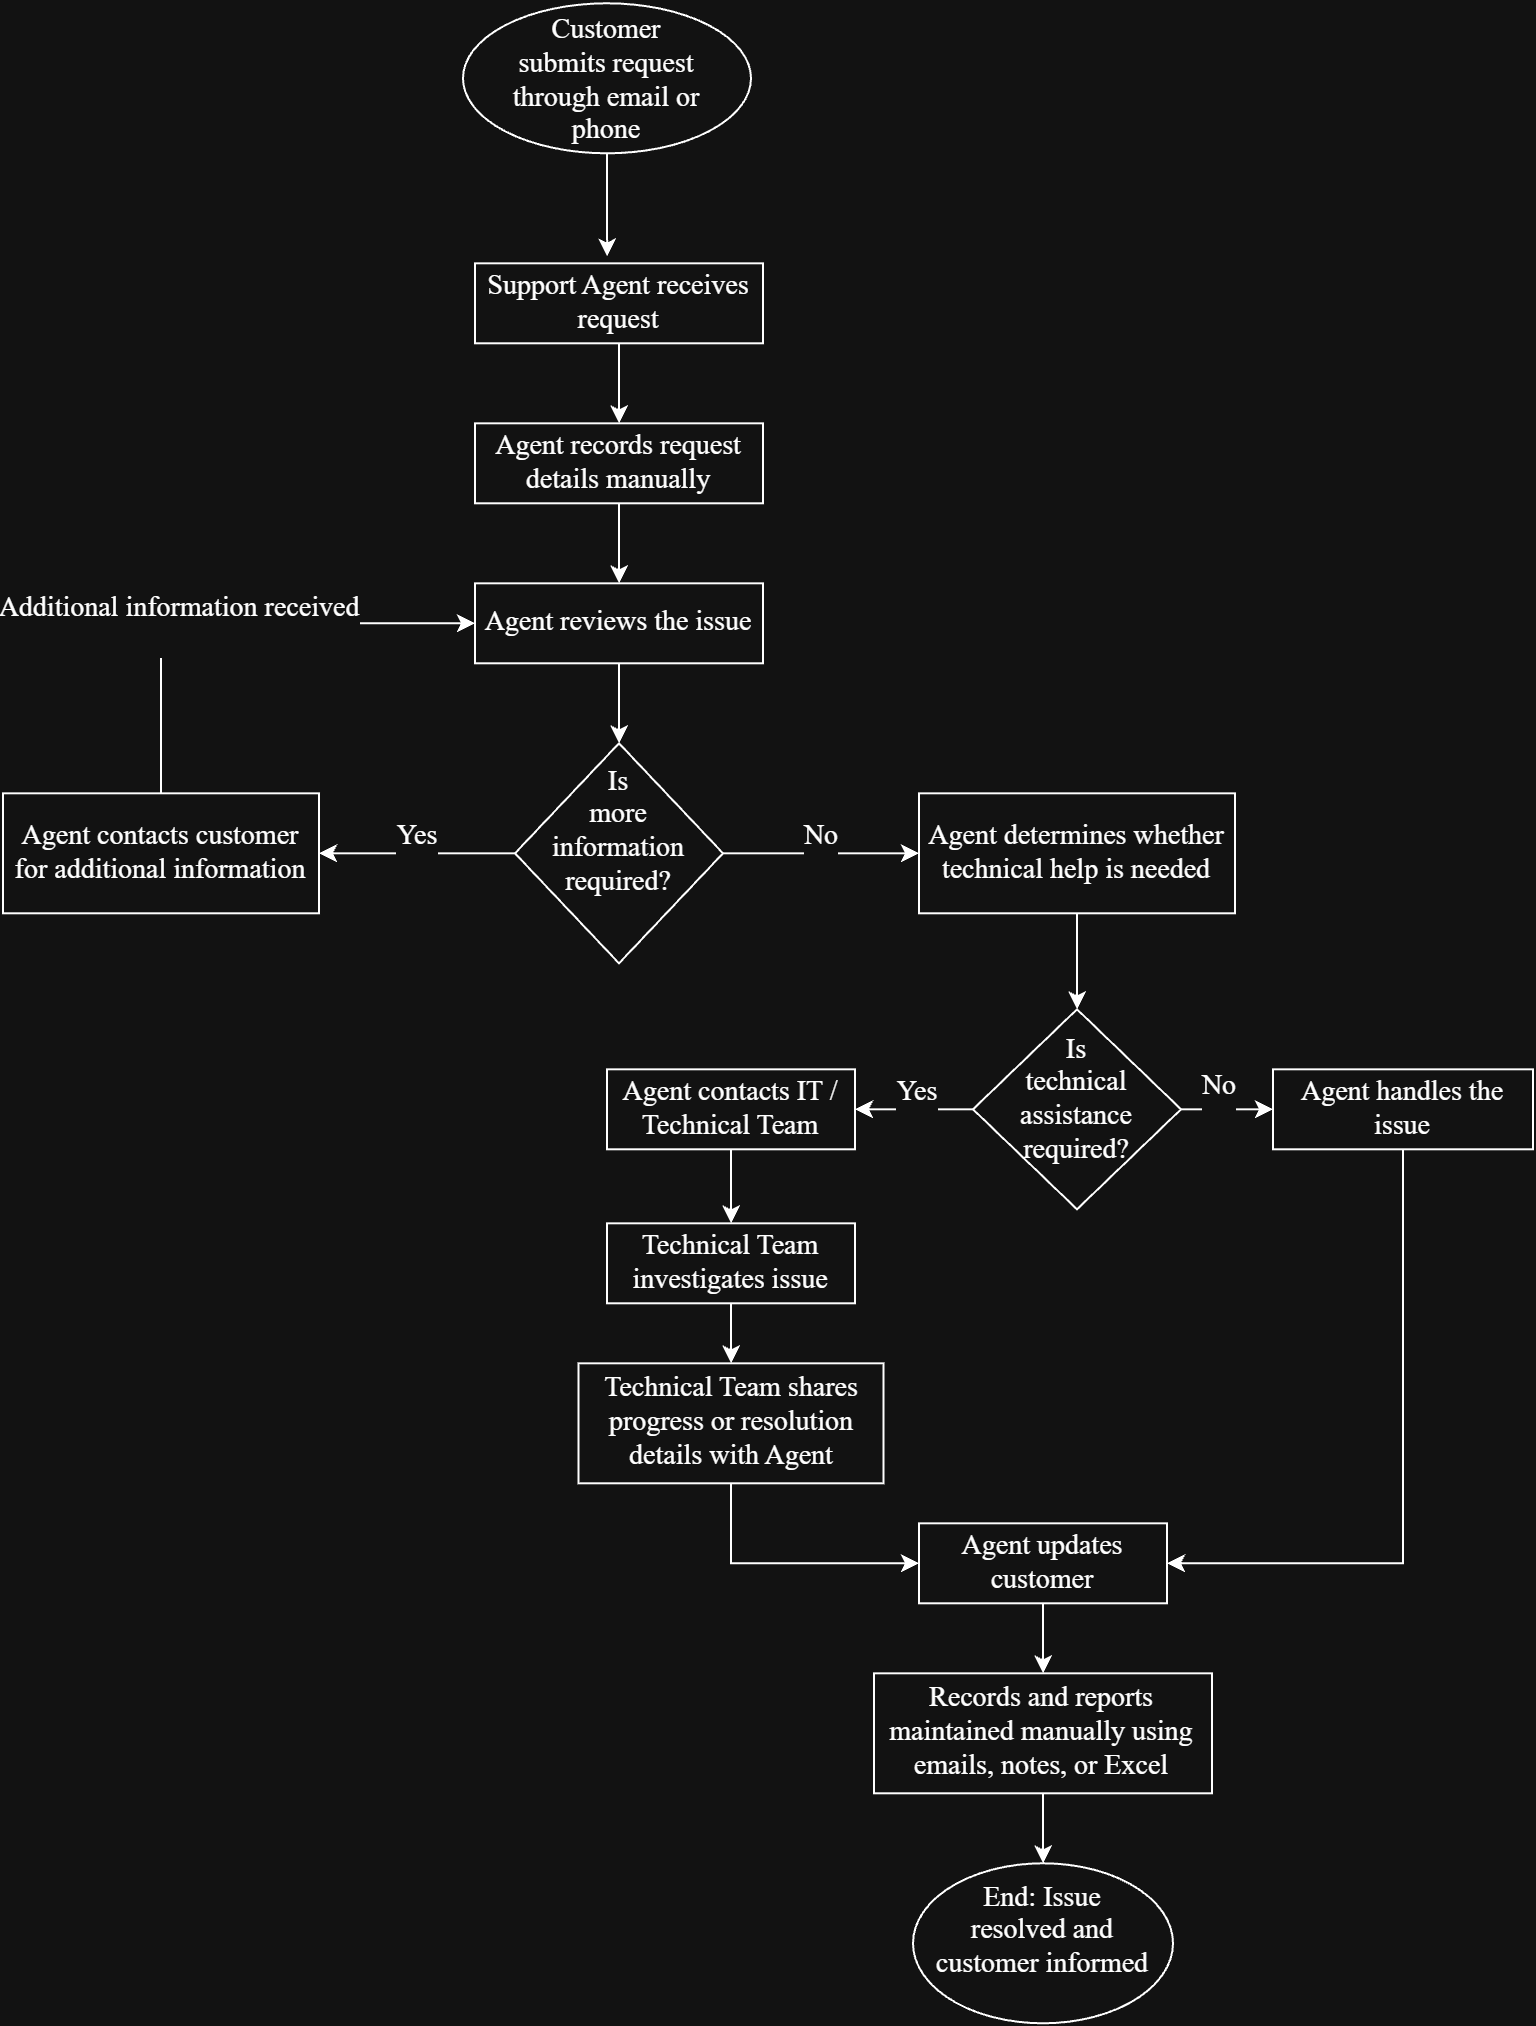

The diagram above was exported from draw.io. Its source (the exported page's mxGraphModel, read from the mxfile embedded in the PNG):
<mxGraphModel dx="981" dy="535" grid="1" gridSize="10" guides="1" tooltips="1" connect="1" arrows="1" fold="1" page="1" pageScale="1" pageWidth="827" pageHeight="1169" math="0" shadow="0">
  <root>
    <mxCell id="0" />
    <mxCell id="1" parent="0" />
    <mxCell id="IqcW_zdh4m_0bXCV0cO3-1" parent="1" style="ellipse;whiteSpace=wrap;html=1;shapeInside=1;fontFamily=Times New Roman;fontSize=14;" value="Customer submits request through email or phone" vertex="1">
      <mxGeometry height="75" width="144" x="342" y="30" as="geometry" />
    </mxCell>
    <mxCell id="IqcW_zdh4m_0bXCV0cO3-20" edge="1" parent="1" source="IqcW_zdh4m_0bXCV0cO3-2" style="edgeStyle=orthogonalEdgeStyle;rounded=0;orthogonalLoop=1;jettySize=auto;html=1;exitX=0.5;exitY=1;exitDx=0;exitDy=0;entryX=0.5;entryY=0;entryDx=0;entryDy=0;fontFamily=Times New Roman;fontSize=14;" target="IqcW_zdh4m_0bXCV0cO3-5">
      <mxGeometry relative="1" as="geometry" />
    </mxCell>
    <mxCell id="IqcW_zdh4m_0bXCV0cO3-2" parent="1" style="rounded=0;whiteSpace=wrap;html=1;fontFamily=Times New Roman;fontSize=14;" value="Support Agent receives request" vertex="1">
      <mxGeometry height="40" width="144" x="348" y="160" as="geometry" />
    </mxCell>
    <mxCell id="IqcW_zdh4m_0bXCV0cO3-21" edge="1" parent="1" source="IqcW_zdh4m_0bXCV0cO3-5" style="edgeStyle=orthogonalEdgeStyle;rounded=0;orthogonalLoop=1;jettySize=auto;html=1;exitX=0.5;exitY=1;exitDx=0;exitDy=0;entryX=0.5;entryY=0;entryDx=0;entryDy=0;fontFamily=Times New Roman;fontSize=14;" target="IqcW_zdh4m_0bXCV0cO3-6">
      <mxGeometry relative="1" as="geometry" />
    </mxCell>
    <mxCell id="IqcW_zdh4m_0bXCV0cO3-5" parent="1" style="rounded=0;whiteSpace=wrap;html=1;fontFamily=Times New Roman;fontSize=14;" value="Agent records request details manually" vertex="1">
      <mxGeometry height="40" width="144" x="348" y="240" as="geometry" />
    </mxCell>
    <mxCell id="IqcW_zdh4m_0bXCV0cO3-22" edge="1" parent="1" source="IqcW_zdh4m_0bXCV0cO3-6" style="edgeStyle=orthogonalEdgeStyle;rounded=0;orthogonalLoop=1;jettySize=auto;html=1;exitX=0.5;exitY=1;exitDx=0;exitDy=0;entryX=0.5;entryY=0;entryDx=0;entryDy=0;fontFamily=Times New Roman;fontSize=14;" target="IqcW_zdh4m_0bXCV0cO3-7">
      <mxGeometry relative="1" as="geometry" />
    </mxCell>
    <mxCell id="IqcW_zdh4m_0bXCV0cO3-6" parent="1" style="rounded=0;whiteSpace=wrap;html=1;fontFamily=Times New Roman;fontSize=14;" value="Agent reviews the issue" vertex="1">
      <mxGeometry height="40" width="144" x="348" y="320" as="geometry" />
    </mxCell>
    <mxCell id="IqcW_zdh4m_0bXCV0cO3-23" edge="1" parent="1" source="IqcW_zdh4m_0bXCV0cO3-7" style="edgeStyle=orthogonalEdgeStyle;rounded=0;orthogonalLoop=1;jettySize=auto;html=1;exitX=0;exitY=0.5;exitDx=0;exitDy=0;entryX=1;entryY=0.5;entryDx=0;entryDy=0;fontFamily=Times New Roman;fontSize=14;" target="IqcW_zdh4m_0bXCV0cO3-8" value="Yes&lt;div&gt;&lt;br&gt;&lt;/div&gt;">
      <mxGeometry relative="1" as="geometry" />
    </mxCell>
    <mxCell id="IqcW_zdh4m_0bXCV0cO3-24" edge="1" parent="1" source="IqcW_zdh4m_0bXCV0cO3-7" style="edgeStyle=orthogonalEdgeStyle;rounded=0;orthogonalLoop=1;jettySize=auto;html=1;exitX=1;exitY=0.5;exitDx=0;exitDy=0;entryX=0;entryY=0.5;entryDx=0;entryDy=0;fontFamily=Times New Roman;fontSize=14;" target="IqcW_zdh4m_0bXCV0cO3-9" value="No&lt;div&gt;&lt;br&gt;&lt;/div&gt;">
      <mxGeometry relative="1" as="geometry" />
    </mxCell>
    <mxCell id="IqcW_zdh4m_0bXCV0cO3-7" parent="1" style="rhombus;whiteSpace=wrap;html=1;shapeInside=1;fontFamily=Times New Roman;fontSize=14;" value="Is more information required?" vertex="1">
      <mxGeometry height="110" width="104" x="368" y="400" as="geometry" />
    </mxCell>
    <mxCell id="IqcW_zdh4m_0bXCV0cO3-26" edge="1" parent="1" source="IqcW_zdh4m_0bXCV0cO3-8" style="edgeStyle=orthogonalEdgeStyle;rounded=0;orthogonalLoop=1;jettySize=auto;html=1;exitX=0.5;exitY=0;exitDx=0;exitDy=0;entryX=0;entryY=0.5;entryDx=0;entryDy=0;fontFamily=Times New Roman;fontSize=14;" target="IqcW_zdh4m_0bXCV0cO3-6">
      <mxGeometry relative="1" as="geometry" />
    </mxCell>
    <mxCell id="IqcW_zdh4m_0bXCV0cO3-27" connectable="0" parent="IqcW_zdh4m_0bXCV0cO3-26" style="edgeLabel;html=1;align=center;verticalAlign=middle;resizable=0;points=[];fontFamily=Times New Roman;fontSize=14;" value="Additional information received&lt;div&gt;&lt;br&gt;&lt;/div&gt;" vertex="1">
      <mxGeometry relative="1" x="0.0486" as="geometry">
        <mxPoint x="-33" as="offset" />
      </mxGeometry>
    </mxCell>
    <mxCell id="IqcW_zdh4m_0bXCV0cO3-8" parent="1" style="rounded=0;whiteSpace=wrap;html=1;fontFamily=Times New Roman;fontSize=14;" value="Agent contacts customer for additional information" vertex="1">
      <mxGeometry height="60" width="158" x="112" y="425" as="geometry" />
    </mxCell>
    <mxCell id="IqcW_zdh4m_0bXCV0cO3-36" edge="1" parent="1" source="IqcW_zdh4m_0bXCV0cO3-9" style="edgeStyle=orthogonalEdgeStyle;rounded=0;orthogonalLoop=1;jettySize=auto;html=1;exitX=0.5;exitY=1;exitDx=0;exitDy=0;entryX=0.5;entryY=0;entryDx=0;entryDy=0;fontFamily=Times New Roman;fontSize=14;" target="IqcW_zdh4m_0bXCV0cO3-11">
      <mxGeometry relative="1" as="geometry" />
    </mxCell>
    <mxCell id="IqcW_zdh4m_0bXCV0cO3-9" parent="1" style="rounded=0;whiteSpace=wrap;html=1;fontFamily=Times New Roman;fontSize=14;" value="Agent determines whether technical help is needed" vertex="1">
      <mxGeometry height="60" width="158" x="570" y="425" as="geometry" />
    </mxCell>
    <mxCell id="IqcW_zdh4m_0bXCV0cO3-32" edge="1" parent="1" source="IqcW_zdh4m_0bXCV0cO3-11" style="edgeStyle=orthogonalEdgeStyle;rounded=0;orthogonalLoop=1;jettySize=auto;html=1;exitX=0;exitY=0.5;exitDx=0;exitDy=0;entryX=1;entryY=0.5;entryDx=0;entryDy=0;fontFamily=Times New Roman;fontSize=14;" target="IqcW_zdh4m_0bXCV0cO3-13">
      <mxGeometry relative="1" as="geometry" />
    </mxCell>
    <mxCell id="IqcW_zdh4m_0bXCV0cO3-42" connectable="0" parent="IqcW_zdh4m_0bXCV0cO3-32" style="edgeLabel;html=1;align=center;verticalAlign=middle;resizable=0;points=[];fontFamily=Times New Roman;fontSize=14;" value="Yes&lt;div&gt;&lt;br&gt;&lt;/div&gt;" vertex="1">
      <mxGeometry relative="1" x="-0.0538" y="-1" as="geometry">
        <mxPoint as="offset" />
      </mxGeometry>
    </mxCell>
    <mxCell id="IqcW_zdh4m_0bXCV0cO3-33" edge="1" parent="1" source="IqcW_zdh4m_0bXCV0cO3-11" style="edgeStyle=orthogonalEdgeStyle;rounded=0;orthogonalLoop=1;jettySize=auto;html=1;exitX=1;exitY=0.5;exitDx=0;exitDy=0;entryX=0;entryY=0.5;entryDx=0;entryDy=0;fontFamily=Times New Roman;fontSize=14;" target="IqcW_zdh4m_0bXCV0cO3-12">
      <mxGeometry relative="1" as="geometry" />
    </mxCell>
    <mxCell id="IqcW_zdh4m_0bXCV0cO3-43" connectable="0" parent="IqcW_zdh4m_0bXCV0cO3-33" style="edgeLabel;html=1;align=center;verticalAlign=middle;resizable=0;points=[];fontFamily=Times New Roman;fontSize=14;" value="No&lt;div&gt;&lt;br&gt;&lt;/div&gt;" vertex="1">
      <mxGeometry relative="1" x="-0.1925" y="4" as="geometry">
        <mxPoint as="offset" />
      </mxGeometry>
    </mxCell>
    <mxCell id="IqcW_zdh4m_0bXCV0cO3-11" parent="1" style="rhombus;whiteSpace=wrap;html=1;shapeInside=1;fontFamily=Times New Roman;fontSize=14;" value="Is technical assistance required?" vertex="1">
      <mxGeometry height="100" width="104" x="597" y="533" as="geometry" />
    </mxCell>
    <mxCell id="IqcW_zdh4m_0bXCV0cO3-35" edge="1" parent="1" source="IqcW_zdh4m_0bXCV0cO3-12" style="edgeStyle=orthogonalEdgeStyle;rounded=0;orthogonalLoop=1;jettySize=auto;html=1;exitX=0.5;exitY=1;exitDx=0;exitDy=0;entryX=1;entryY=0.5;entryDx=0;entryDy=0;fontFamily=Times New Roman;fontSize=14;" target="IqcW_zdh4m_0bXCV0cO3-16">
      <mxGeometry relative="1" as="geometry" />
    </mxCell>
    <mxCell id="IqcW_zdh4m_0bXCV0cO3-12" parent="1" style="rounded=0;whiteSpace=wrap;html=1;fontFamily=Times New Roman;fontSize=14;" value="Agent handles the issue" vertex="1">
      <mxGeometry height="40" width="130" x="747" y="563" as="geometry" />
    </mxCell>
    <mxCell id="IqcW_zdh4m_0bXCV0cO3-38" edge="1" parent="1" source="IqcW_zdh4m_0bXCV0cO3-13" style="edgeStyle=orthogonalEdgeStyle;rounded=0;orthogonalLoop=1;jettySize=auto;html=1;exitX=0.5;exitY=1;exitDx=0;exitDy=0;entryX=0.5;entryY=0;entryDx=0;entryDy=0;fontFamily=Times New Roman;fontSize=14;" target="IqcW_zdh4m_0bXCV0cO3-14">
      <mxGeometry relative="1" as="geometry" />
    </mxCell>
    <mxCell id="IqcW_zdh4m_0bXCV0cO3-13" parent="1" style="rounded=0;whiteSpace=wrap;html=1;fontFamily=Times New Roman;fontSize=14;" value="Agent contacts IT / Technical Team" vertex="1">
      <mxGeometry height="40" width="124" x="414" y="563" as="geometry" />
    </mxCell>
    <mxCell id="IqcW_zdh4m_0bXCV0cO3-39" edge="1" parent="1" source="IqcW_zdh4m_0bXCV0cO3-14" style="edgeStyle=orthogonalEdgeStyle;rounded=0;orthogonalLoop=1;jettySize=auto;html=1;exitX=0.5;exitY=1;exitDx=0;exitDy=0;entryX=0.5;entryY=0;entryDx=0;entryDy=0;fontFamily=Times New Roman;fontSize=14;" target="IqcW_zdh4m_0bXCV0cO3-15">
      <mxGeometry relative="1" as="geometry" />
    </mxCell>
    <mxCell id="IqcW_zdh4m_0bXCV0cO3-14" parent="1" style="rounded=0;whiteSpace=wrap;html=1;fontFamily=Times New Roman;fontSize=14;" value="Technical Team investigates issue" vertex="1">
      <mxGeometry height="40" width="124" x="414" y="640" as="geometry" />
    </mxCell>
    <mxCell id="IqcW_zdh4m_0bXCV0cO3-34" edge="1" parent="1" source="IqcW_zdh4m_0bXCV0cO3-15" style="edgeStyle=orthogonalEdgeStyle;rounded=0;orthogonalLoop=1;jettySize=auto;html=1;exitX=0.5;exitY=1;exitDx=0;exitDy=0;entryX=0;entryY=0.5;entryDx=0;entryDy=0;fontFamily=Times New Roman;fontSize=14;" target="IqcW_zdh4m_0bXCV0cO3-16">
      <mxGeometry relative="1" as="geometry" />
    </mxCell>
    <mxCell id="IqcW_zdh4m_0bXCV0cO3-15" parent="1" style="rounded=0;whiteSpace=wrap;html=1;fontFamily=Times New Roman;fontSize=14;" value="Technical Team shares progress or resolution details with Agent" vertex="1">
      <mxGeometry height="60" width="152.5" x="399.75" y="710" as="geometry" />
    </mxCell>
    <mxCell id="IqcW_zdh4m_0bXCV0cO3-40" edge="1" parent="1" source="IqcW_zdh4m_0bXCV0cO3-16" style="edgeStyle=orthogonalEdgeStyle;rounded=0;orthogonalLoop=1;jettySize=auto;html=1;exitX=0.5;exitY=1;exitDx=0;exitDy=0;entryX=0.5;entryY=0;entryDx=0;entryDy=0;fontFamily=Times New Roman;fontSize=14;" target="IqcW_zdh4m_0bXCV0cO3-17">
      <mxGeometry relative="1" as="geometry" />
    </mxCell>
    <mxCell id="IqcW_zdh4m_0bXCV0cO3-16" parent="1" style="rounded=0;whiteSpace=wrap;html=1;fontFamily=Times New Roman;fontSize=14;" value="Agent updates customer" vertex="1">
      <mxGeometry height="40" width="124" x="570" y="790" as="geometry" />
    </mxCell>
    <mxCell id="IqcW_zdh4m_0bXCV0cO3-41" edge="1" parent="1" source="IqcW_zdh4m_0bXCV0cO3-17" style="edgeStyle=orthogonalEdgeStyle;rounded=0;orthogonalLoop=1;jettySize=auto;html=1;exitX=0.5;exitY=1;exitDx=0;exitDy=0;entryX=0.5;entryY=0;entryDx=0;entryDy=0;fontFamily=Times New Roman;fontSize=14;" target="IqcW_zdh4m_0bXCV0cO3-18">
      <mxGeometry relative="1" as="geometry" />
    </mxCell>
    <mxCell id="IqcW_zdh4m_0bXCV0cO3-17" parent="1" style="rounded=0;whiteSpace=wrap;html=1;fontFamily=Times New Roman;fontSize=14;" value="Records and reports maintained manually using emails, notes, or Excel" vertex="1">
      <mxGeometry height="60" width="169" x="547.5" y="865" as="geometry" />
    </mxCell>
    <mxCell id="IqcW_zdh4m_0bXCV0cO3-18" parent="1" style="ellipse;whiteSpace=wrap;html=1;shapeInside=1;fontFamily=Times New Roman;fontSize=14;" value="End: Issue resolved and customer informed" vertex="1">
      <mxGeometry height="80" width="130" x="567" y="960" as="geometry" />
    </mxCell>
    <mxCell id="IqcW_zdh4m_0bXCV0cO3-19" edge="1" parent="1" source="IqcW_zdh4m_0bXCV0cO3-1" style="edgeStyle=orthogonalEdgeStyle;rounded=0;orthogonalLoop=1;jettySize=auto;html=1;exitX=0.5;exitY=1;exitDx=0;exitDy=0;entryX=0.459;entryY=-0.085;entryDx=0;entryDy=0;entryPerimeter=0;fontFamily=Times New Roman;fontSize=14;" target="IqcW_zdh4m_0bXCV0cO3-2">
      <mxGeometry relative="1" x="0.4388" as="geometry" />
    </mxCell>
  </root>
</mxGraphModel>